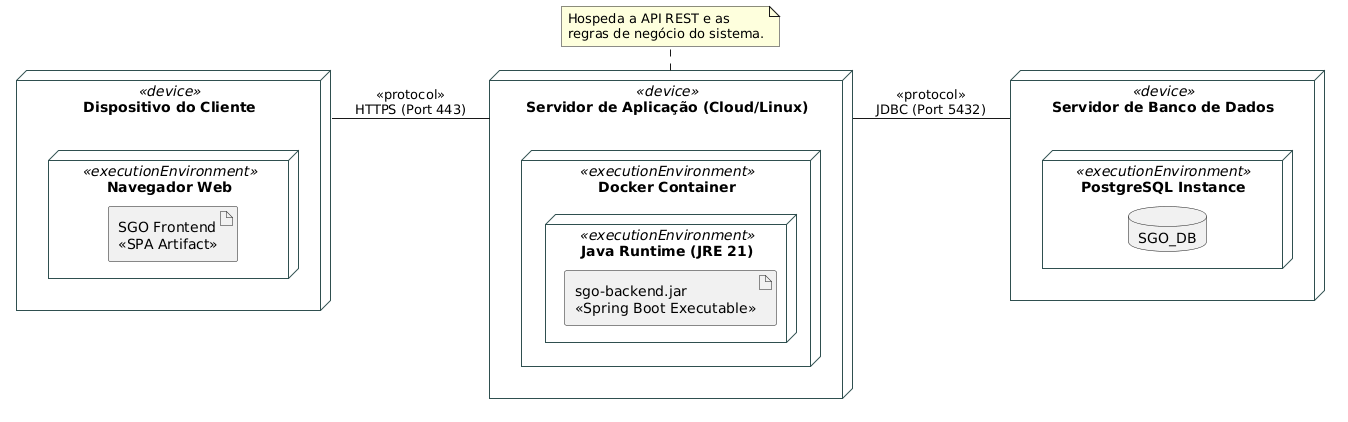

The diagram above was rendered by PlantUML. Its source (embedded in the PNG):
@startuml
left to right direction
skinparam node {
    BackgroundColor White
    BorderColor DarkSlateGray
}

node "Dispositivo do Cliente" as client <<device>> {
    node "Navegador Web" as browser <<executionEnvironment>> {
        artifact "SGO Frontend\n<<SPA Artifact>>" as frontend
    }
}

node "Servidor de Aplicação (Cloud/Linux)" as appserver <<device>> {
    node "Docker Container" as docker <<executionEnvironment>> {
        node "Java Runtime (JRE 21)" as jre <<executionEnvironment>> {
            artifact "sgo-backend.jar\n<<Spring Boot Executable>>" as backend
        }
    }
}

node "Servidor de Banco de Dados" as dbserver <<device>> {
    node "PostgreSQL Instance" as sgbd <<executionEnvironment>> {
        database "SGO_DB" as db
    }
}

' Conexões e Protocolos
client -- appserver : <<protocol>>\nHTTPS (Port 443)
appserver -- dbserver : <<protocol>>\nJDBC (Port 5432)

note bottom of appserver
  Hospeda a API REST e as
  regras de negócio do sistema.
end note
@enduml